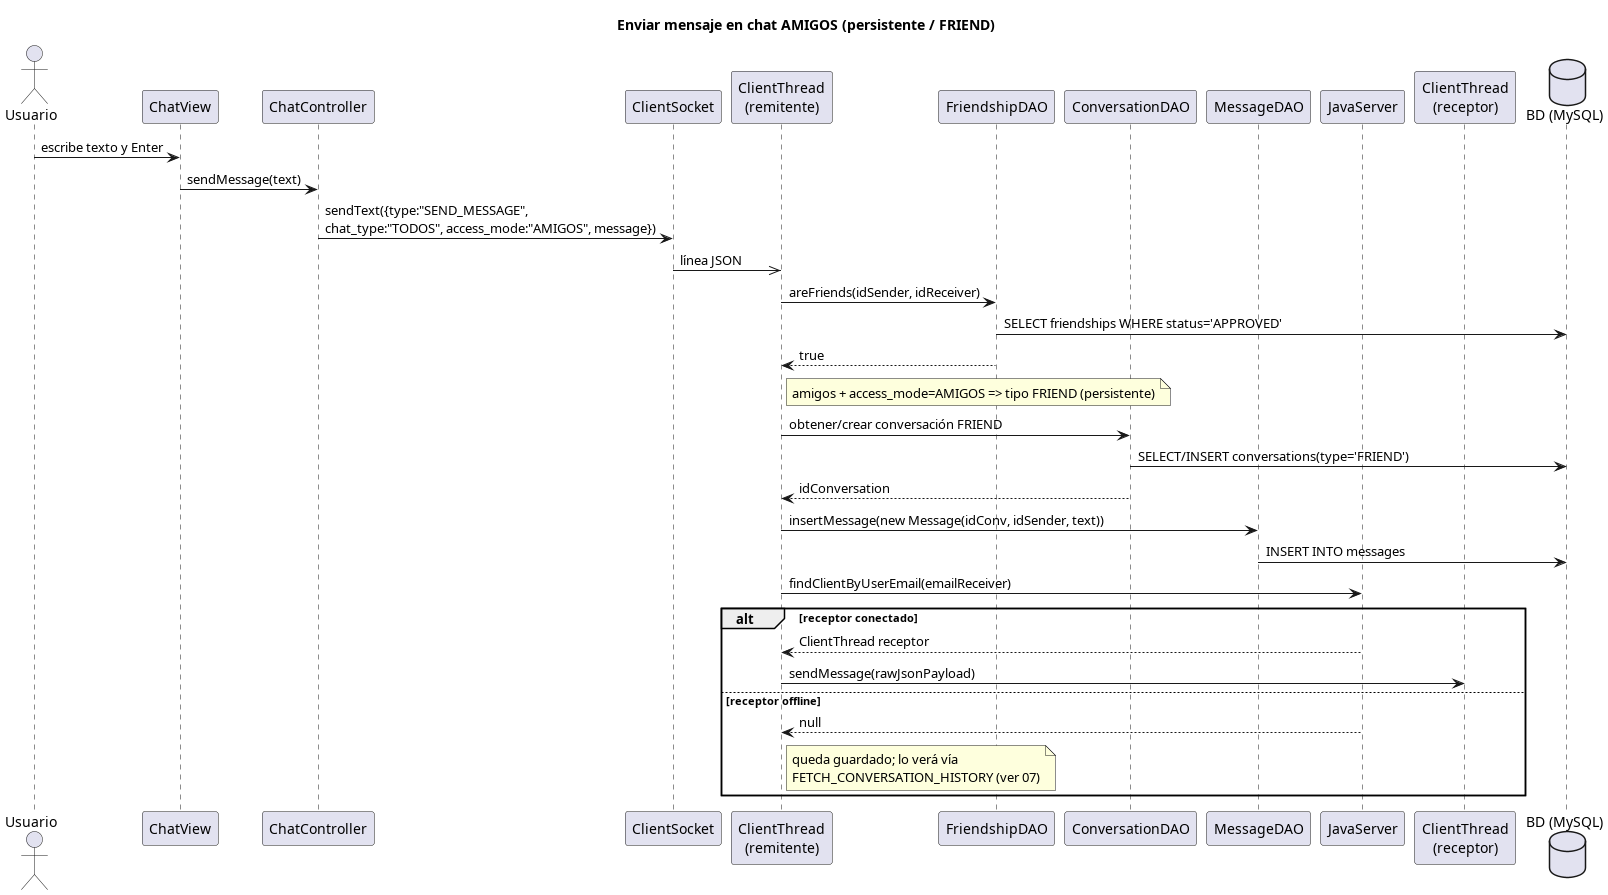

The diagram above was rendered by PlantUML. Its source (embedded in the PNG):
@startuml 05-enviar-mensaje-amigos
skinparamlocked dpiScale 3
title Enviar mensaje en chat AMIGOS (persistente / FRIEND)

actor Usuario
participant "ChatView" as View
participant "ChatController" as Ctrl
participant "ClientSocket" as Sock
participant "ClientThread\n(remitente)" as CT
participant "FriendshipDAO" as FDAO
participant "ConversationDAO" as CDAO
participant "MessageDAO" as MDAO
participant "JavaServer" as Server
participant "ClientThread\n(receptor)" as CTR
database "BD (MySQL)" as DB

Usuario -> View : escribe texto y Enter
View -> Ctrl : sendMessage(text)
Ctrl -> Sock : sendText({type:"SEND_MESSAGE",\nchat_type:"TODOS", access_mode:"AMIGOS", message})
Sock ->> CT : línea JSON

CT -> FDAO : areFriends(idSender, idReceiver)
FDAO -> DB : SELECT friendships WHERE status='APPROVED'
FDAO --> CT : true
note right of CT : amigos + access_mode=AMIGOS => tipo FRIEND (persistente)

CT -> CDAO : obtener/crear conversación FRIEND
CDAO -> DB : SELECT/INSERT conversations(type='FRIEND')
CDAO --> CT : idConversation
CT -> MDAO : insertMessage(new Message(idConv, idSender, text))
MDAO -> DB : INSERT INTO messages

CT -> Server : findClientByUserEmail(emailReceiver)
alt receptor conectado
    Server --> CT : ClientThread receptor
    CT -> CTR : sendMessage(rawJsonPayload)
else receptor offline
    Server --> CT : null
    note right of CT : queda guardado; lo verá vía\nFETCH_CONVERSATION_HISTORY (ver 07)
end
@enduml